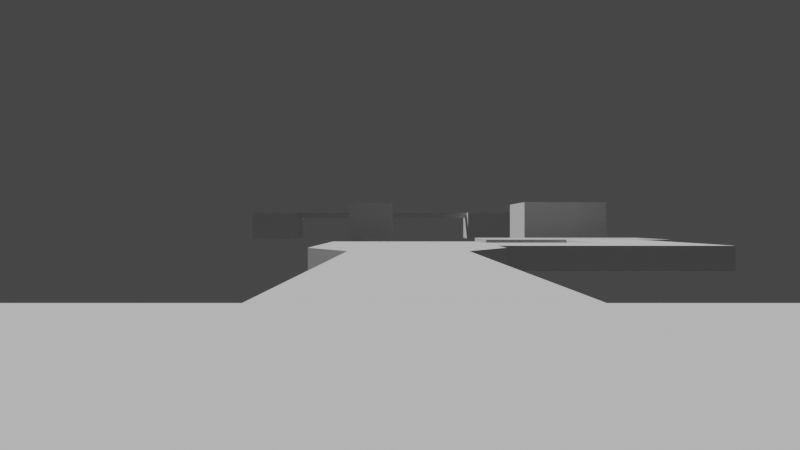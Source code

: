 # Source: courseSimpler.blend  (saved by Blender 3.3.6; exported with 4.5.12 LTS)
import bpy
from mathutils import Matrix  # noqa: F401  (used for matrix-valued properties, if any)

bpy.ops.wm.read_factory_settings(use_empty=True)
scene = bpy.context.scene
scene.name = 'Scene'

# ---- collections
col_collection = bpy.data.collections.new('Collection'); scene.collection.children.link(col_collection)
col_collection_2 = bpy.data.collections.new('Collection 2'); scene.collection.children.link(col_collection_2)

# ---- materials (node trees are filled in below, after node groups)
mat_material_001 = bpy.data.materials.new('Material.001')

# ---- material node trees
mat_material_001.use_nodes = True; mat_material_001.node_tree.nodes.clear()
_N = mat_material_001.node_tree.nodes; _L = mat_material_001.node_tree.links
n0 = _N.new('ShaderNodeBsdfPrincipled'); n0.name = 'Principled BSDF'; n0.location = (10, 300)
n0.distribution = 'GGX'
n0.subsurface_method = 'RANDOM_WALK_SKIN'
n0.inputs[3].default_value = 1.45
n0.inputs[27].default_value = (0.0, 0.0, 0.0, 1.0)
n0.inputs[28].default_value = 1.0
n1 = _N.new('ShaderNodeOutputMaterial'); n1.name = 'Material Output'; n1.location = (300, 300)
_L.new(n0.outputs[0], n1.inputs[0])
n1.is_active_output = True

# ---- world
world_world = bpy.data.worlds.new('World'); scene.world = world_world
world_world.use_nodes = True; world_world.node_tree.nodes.clear()
_N = world_world.node_tree.nodes; _L = world_world.node_tree.links
n0 = _N.new('ShaderNodeOutputWorld'); n0.name = 'World Output'; n0.location = (300, 300)
n1 = _N.new('ShaderNodeBackground'); n1.name = 'Background'; n1.location = (10, 300)
n1.inputs[0].default_value = (0.05088, 0.05088, 0.05088, 1.0)
_L.new(n1.outputs[0], n0.inputs[0])
n0.is_active_output = True
world_world.color = (0.05088, 0.05088, 0.05088)
world_world.use_sun_shadow = False
world_world.sun_shadow_jitter_overblur = 0.0

# ---- cameras
cam_camera = bpy.data.cameras.new('Camera')
cam_camera.lens = 28.0

# ---- meshes
me_cube_003 = bpy.data.meshes.new('Cube.003')
me_cube_003.from_pydata([(-1.0, -1.195, -1.0), (-1.0, -1.195, 1.0), (-1.0, 1.195, -1.0), (-1.0, 1.195, 1.0), (1.0, -1.195, -1.0), (1.0, -1.195, 1.0), (1.0, 1.195, -1.0), (1.0, 1.195, 1.0), (-0.3777, 1.195, -1.0), (0.3777, 1.195, -1.0), (0.3777, 1.195, 1.0), (-0.3777, 1.195, 1.0), (0.3777, -1.195, -1.0), (-0.3777, -1.195, -1.0), (-0.3777, -1.195, 1.0), (0.3777, -1.195, 1.0)], [], [(0, 1, 3, 2), (7, 10, 15, 5), (6, 7, 5, 4), (2, 8, 13, 0), (4, 5, 15, 12), (11, 3, 1, 14), (9, 10, 7, 6), (13, 14, 1, 0), (9, 6, 4, 12), (11, 14, 15, 10), (9, 12, 13, 8), (14, 13, 12, 15), (10, 9, 8, 11), (2, 3, 11, 8)])
_uv = me_cube_003.uv_layers.new(name='UVMap')
_uv.uv.foreach_set('vector', [0.375, 0.0, 0.625, 0.0, 0.625, 0.25, 0.375, 0.25, 0.625, 0.5, 0.7028, 0.5, 0.7028, 0.75, 0.625, 0.75, 0.375, 0.5, 0.625, 0.5, 0.625, 0.75, 0.375, 0.75, 0.125, 0.5, 0.2028, 0.5, 0.2028, 0.75, 0.125, 0.75, 0.375, 0.75, 0.625, 0.75, 0.625, 0.8278, 0.375, 0.8278, 0.7972, 0.5, 0.875, 0.5, 0.875, 0.75, 0.7972, 0.75, 0.375, 0.4222, 0.625, 0.4222, 0.625, 0.5, 0.375, 0.5, 0.375, 0.9222, 0.625, 0.9222, 0.625, 1.0, 0.375, 1.0, 0.2972, 0.5, 0.375, 0.5, 0.375, 0.75, 0.2972, 0.75, 0.7972, 0.5, 0.7972, 0.75, 0.7028, 0.75, 0.7028, 0.5, 0.2972, 0.5, 0.2972, 0.75, 0.2028, 0.75, 0.2028, 0.5, 0.625, 0.9222, 0.375, 0.9222, 0.375, 0.8278, 0.625, 0.8278, 0.625, 0.4222, 0.375, 0.4222, 0.375, 0.3278, 0.625, 0.3278, 0.375, 0.25, 0.625, 0.25, 0.625, 0.3278, 0.375, 0.3278])
me_cube_003.use_remesh_fix_poles = True
me_cube_003.use_remesh_preserve_attributes = False
me_cube_003.update()
me_cube_008 = bpy.data.meshes.new('Cube.008')
me_cube_008.from_pydata([(-3.805, -12.99, -1.0), (-3.805, -12.99, 1.0), (-3.805, 12.99, -1.0), (-3.805, 12.99, 1.0), (3.805, -12.99, -1.0), (3.805, -12.99, 1.0), (3.805, 12.99, -1.0), (3.805, 12.99, 1.0)], [], [(0, 1, 3, 2), (2, 3, 7, 6), (6, 7, 5, 4), (4, 5, 1, 0), (2, 6, 4, 0), (7, 3, 1, 5)])
_uv = me_cube_008.uv_layers.new(name='UVMap')
_uv.uv.foreach_set('vector', [0.375, 0.0, 0.625, 0.0, 0.625, 0.25, 0.375, 0.25, 0.375, 0.25, 0.625, 0.25, 0.625, 0.5, 0.375, 0.5, 0.375, 0.5, 0.625, 0.5, 0.625, 0.75, 0.375, 0.75, 0.375, 0.75, 0.625, 0.75, 0.625, 1.0, 0.375, 1.0, 0.125, 0.5, 0.375, 0.5, 0.375, 0.75, 0.125, 0.75, 0.625, 0.5, 0.875, 0.5, 0.875, 0.75, 0.625, 0.75])
me_cube_008.use_remesh_fix_poles = True
me_cube_008.use_remesh_preserve_attributes = False
me_cube_008.update()
me_cube_010 = bpy.data.meshes.new('Cube.010')
me_cube_010.from_pydata([(-7.159, 5.59, -1.0), (-7.159, 5.59, 1.0), (-3.805, 11.44, -1.0), (-3.805, 11.44, 1.0), (7.159, 5.59, -1.0), (7.159, 5.59, 1.0), (3.805, 11.44, -1.0), (3.805, 11.44, 1.0), (-7.159, -11.31, -1.0), (-7.159, -11.31, 1.0), (7.159, -11.31, 1.0), (7.159, -11.31, -1.0), (-7.159, -6.991, -1.0), (-7.159, 1.272, -1.0), (-7.159, 1.272, 1.0), (-7.159, -6.991, 1.0), (7.159, -6.991, -1.0), (7.159, 1.272, -1.0), (7.159, 1.272, 1.0), (7.159, -6.991, 1.0)], [], [(0, 1, 3, 2), (2, 3, 7, 6), (6, 7, 5, 4), (0, 4, 17, 13), (2, 6, 4, 0), (7, 3, 1, 5), (11, 10, 9, 8), (1, 0, 13, 14), (16, 19, 10, 11), (4, 5, 18, 17), (19, 15, 9, 10), (5, 1, 14, 18), (15, 12, 8, 9), (19, 16, 17, 18), (15, 19, 18, 14), (16, 12, 13, 17), (12, 15, 14, 13), (12, 16, 11, 8)])
_uv = me_cube_010.uv_layers.new(name='UVMap')
_uv.uv.foreach_set('vector', [0.375, 0.0, 0.625, 0.0, 0.625, 0.25, 0.375, 0.25, 0.375, 0.25, 0.625, 0.25, 0.625, 0.5, 0.375, 0.5, 0.375, 0.5, 0.625, 0.5, 0.625, 0.75, 0.375, 0.75, 0.125, 0.75, 0.375, 0.75, 0.375, 0.75, 0.125, 0.75, 0.125, 0.5, 0.375, 0.5, 0.375, 0.75, 0.125, 0.75, 0.625, 0.5, 0.875, 0.5, 0.875, 0.75, 0.625, 0.75, 0.375, 0.75, 0.625, 0.75, 0.625, 1.0, 0.375, 1.0, 0.625, 0.0, 0.375, 0.0, 0.375, 0.0, 0.625, 0.0, 0.375, 0.75, 0.625, 0.75, 0.625, 0.75, 0.375, 0.75, 0.375, 0.75, 0.625, 0.75, 0.625, 0.75, 0.375, 0.75, 0.625, 0.75, 0.875, 0.75, 0.875, 0.75, 0.625, 0.75, 0.625, 0.75, 0.875, 0.75, 0.875, 0.75, 0.625, 0.75, 0.625, 0.0, 0.375, 0.0, 0.375, 0.0, 0.625, 0.0, 0.625, 0.75, 0.375, 0.75, 0.375, 0.75, 0.625, 0.75, 0.875, 0.75, 0.625, 0.75, 0.625, 0.75, 0.875, 0.75, 0.375, 0.75, 0.125, 0.75, 0.125, 0.75, 0.375, 0.75, 0.375, 0.0, 0.625, 0.0, 0.625, 0.0, 0.375, 0.0, 0.125, 0.75, 0.375, 0.75, 0.375, 0.75, 0.125, 0.75])
me_cube_010.use_remesh_fix_poles = True
me_cube_010.use_remesh_preserve_attributes = False
me_cube_010.update()
me_cube_012 = bpy.data.meshes.new('Cube.012')
me_cube_012.from_pydata([(-7.67, -0.0304, -1.0), (-7.67, -0.0304, 1.0), (-7.67, 8.233, -1.0), (-7.67, 8.233, 1.0), (11.14, -0.0304, -1.0), (11.14, -0.0304, 1.0), (11.14, 8.233, -1.0), (11.14, 8.233, 1.0), (0.244, 8.233, -1.0), (0.244, 8.233, 1.0), (0.244, -0.0304, -1.0), (0.244, -0.0304, 1.0), (-7.67, -12.3, -1.0), (-7.67, -12.3, 1.0), (0.244, -12.3, 1.0), (0.244, -12.3, -1.0)], [], [(0, 1, 3, 2), (8, 9, 7, 6), (6, 7, 5, 4), (11, 1, 13, 14), (8, 6, 4, 10), (9, 3, 1, 11), (7, 9, 11, 5), (2, 8, 10, 0), (4, 5, 11, 10), (2, 3, 9, 8), (15, 14, 13, 12), (10, 11, 14, 15), (0, 10, 15, 12), (1, 0, 12, 13)])
_uv = me_cube_012.uv_layers.new(name='UVMap')
_uv.uv.foreach_set('vector', [0.375, 0.0, 0.625, 0.0, 0.625, 0.25, 0.375, 0.25, 0.375, 0.3552, 0.625, 0.3552, 0.625, 0.5, 0.375, 0.5, 0.375, 0.5, 0.625, 0.5, 0.625, 0.75, 0.375, 0.75, 0.7698, 0.75, 0.875, 0.75, 0.875, 0.75, 0.7698, 0.75, 0.2302, 0.5, 0.375, 0.5, 0.375, 0.75, 0.2302, 0.75, 0.7698, 0.5, 0.875, 0.5, 0.875, 0.75, 0.7698, 0.75, 0.625, 0.5, 0.7698, 0.5, 0.7698, 0.75, 0.625, 0.75, 0.125, 0.5, 0.2302, 0.5, 0.2302, 0.75, 0.125, 0.75, 0.375, 0.75, 0.625, 0.75, 0.625, 0.8948, 0.375, 0.8948, 0.375, 0.25, 0.625, 0.25, 0.625, 0.3552, 0.375, 0.3552, 0.375, 0.8948, 0.625, 0.8948, 0.625, 1.0, 0.375, 1.0, 0.375, 0.8948, 0.625, 0.8948, 0.625, 0.8948, 0.375, 0.8948, 0.125, 0.75, 0.2302, 0.75, 0.2302, 0.75, 0.125, 0.75, 0.625, 0.0, 0.375, 0.0, 0.375, 0.0, 0.625, 0.0])
me_cube_012.use_remesh_fix_poles = True
me_cube_012.use_remesh_preserve_attributes = False
me_cube_012.update()
me_cube_013 = bpy.data.meshes.new('Cube.013')
me_cube_013.from_pydata([(-5.249, -5.233, -1.0), (-5.249, -5.233, 1.0), (-5.249, 5.233, -1.0), (-5.249, 5.233, 1.0), (2.665, -5.233, -1.0), (2.665, -5.233, 1.0), (2.665, 5.233, -1.0), (2.665, 5.233, 1.0), (11.61, 5.233, 1.0), (11.61, 5.233, -1.0), (11.61, -5.233, -1.0), (11.61, -5.233, 1.0), (-9.02, 5.233, -1.0), (-9.02, -5.233, -1.0), (-9.02, -5.233, 1.0), (-9.02, 5.233, 1.0)], [], [(1, 3, 15, 14), (2, 3, 7, 6), (7, 5, 11, 8), (4, 5, 1, 0), (2, 6, 4, 0), (7, 3, 1, 5), (9, 8, 11, 10), (6, 7, 8, 9), (5, 4, 10, 11), (4, 6, 9, 10), (13, 14, 15, 12), (2, 0, 13, 12), (3, 2, 12, 15), (0, 1, 14, 13)])
_uv = me_cube_013.uv_layers.new(name='UVMap')
_uv.uv.foreach_set('vector', [0.875, 0.75, 0.875, 0.5, 0.875, 0.5, 0.875, 0.75, 0.375, 0.25, 0.625, 0.25, 0.625, 0.5, 0.375, 0.5, 0.625, 0.5, 0.625, 0.75, 0.625, 0.75, 0.625, 0.5, 0.375, 0.75, 0.625, 0.75, 0.625, 1.0, 0.375, 1.0, 0.125, 0.5, 0.375, 0.5, 0.375, 0.75, 0.125, 0.75, 0.625, 0.5, 0.875, 0.5, 0.875, 0.75, 0.625, 0.75, 0.375, 0.5, 0.625, 0.5, 0.625, 0.75, 0.375, 0.75, 0.375, 0.5, 0.625, 0.5, 0.625, 0.5, 0.375, 0.5, 0.625, 0.75, 0.375, 0.75, 0.375, 0.75, 0.625, 0.75, 0.375, 0.75, 0.375, 0.5, 0.375, 0.5, 0.375, 0.75, 0.375, 0.0, 0.625, 0.0, 0.625, 0.25, 0.375, 0.25, 0.125, 0.5, 0.125, 0.75, 0.125, 0.75, 0.125, 0.5, 0.625, 0.25, 0.375, 0.25, 0.375, 0.25, 0.625, 0.25, 0.375, 1.0, 0.625, 1.0, 0.625, 1.0, 0.375, 1.0])
me_cube_013.materials.append(mat_material_001)
me_cube_013.use_remesh_fix_poles = True
me_cube_013.use_remesh_preserve_attributes = False
me_cube_013.update()
me_cube_001 = bpy.data.meshes.new('Cube.001')
me_cube_001.from_pydata([(-8.418, -8.418, -1.0), (-8.418, -8.418, 6.0), (-8.418, 8.418, -1.0), (-8.418, 8.418, 6.0), (8.418, -8.418, -1.0), (8.418, -8.418, 6.0), (8.418, 8.418, -1.0), (8.418, 8.418, 6.0)], [], [(0, 1, 3, 2), (2, 3, 7, 6), (6, 7, 5, 4), (4, 5, 1, 0), (2, 6, 4, 0), (7, 3, 1, 5)])
_uv = me_cube_001.uv_layers.new(name='UVMap')
_uv.uv.foreach_set('vector', [0.375, 0.0, 0.625, 0.0, 0.625, 0.25, 0.375, 0.25, 0.375, 0.25, 0.625, 0.25, 0.625, 0.5, 0.375, 0.5, 0.375, 0.5, 0.625, 0.5, 0.625, 0.75, 0.375, 0.75, 0.375, 0.75, 0.625, 0.75, 0.625, 1.0, 0.375, 1.0, 0.125, 0.5, 0.375, 0.5, 0.375, 0.75, 0.125, 0.75, 0.625, 0.5, 0.875, 0.5, 0.875, 0.75, 0.625, 0.75])
me_cube_001.materials.append(mat_material_001)
me_cube_001.use_remesh_fix_poles = True
me_cube_001.use_remesh_preserve_attributes = False
me_cube_001.update()
me_cube_004 = bpy.data.meshes.new('Cube.004')
me_cube_004.from_pydata([(-8.418, -8.418, -1.0), (-8.418, -8.418, 6.0), (-8.418, 8.418, -1.0), (-8.418, 8.418, 6.0), (8.418, -8.418, -1.0), (8.418, -8.418, 6.0), (8.418, 8.418, -1.0), (8.418, 8.418, 6.0)], [], [(0, 1, 3, 2), (2, 3, 7, 6), (6, 7, 5, 4), (4, 5, 1, 0), (2, 6, 4, 0), (7, 3, 1, 5)])
_uv = me_cube_004.uv_layers.new(name='UVMap')
_uv.uv.foreach_set('vector', [0.375, 0.0, 0.625, 0.0, 0.625, 0.25, 0.375, 0.25, 0.375, 0.25, 0.625, 0.25, 0.625, 0.5, 0.375, 0.5, 0.375, 0.5, 0.625, 0.5, 0.625, 0.75, 0.375, 0.75, 0.375, 0.75, 0.625, 0.75, 0.625, 1.0, 0.375, 1.0, 0.125, 0.5, 0.375, 0.5, 0.375, 0.75, 0.125, 0.75, 0.625, 0.5, 0.875, 0.5, 0.875, 0.75, 0.625, 0.75])
me_cube_004.materials.append(mat_material_001)
me_cube_004.use_remesh_fix_poles = True
me_cube_004.use_remesh_preserve_attributes = False
me_cube_004.update()
me_cube_005 = bpy.data.meshes.new('Cube.005')
me_cube_005.from_pydata([(-8.418, -8.418, -1.0), (-8.418, -8.418, 6.0), (-8.418, 8.418, -1.0), (-8.418, 8.418, 6.0), (8.418, -8.418, -1.0), (8.418, -8.418, 6.0), (8.418, 8.418, -1.0), (8.418, 8.418, 6.0), (-8.418, -5.77, -1.0), (-8.418, 5.77, -1.0), (-8.418, 5.77, 6.0), (-8.418, -5.77, 6.0), (8.418, 5.77, -1.0), (8.418, -5.77, -1.0), (8.418, -5.77, 6.0), (8.418, 5.77, 6.0)], [], [(7, 3, 10, 15), (2, 3, 7, 6), (4, 5, 1, 0), (9, 10, 3, 2), (6, 7, 15, 12), (14, 11, 1, 5), (8, 13, 4, 0), (13, 14, 5, 4), (2, 6, 12, 9), (11, 14, 15, 10), (13, 8, 9, 12), (14, 13, 12, 15), (10, 9, 8, 11), (0, 1, 11, 8)])
_uv = me_cube_005.uv_layers.new(name='UVMap')
_uv.uv.foreach_set('vector', [0.625, 0.5, 0.875, 0.5, 0.875, 0.5393, 0.625, 0.5393, 0.375, 0.25, 0.625, 0.25, 0.625, 0.5, 0.375, 0.5, 0.375, 0.75, 0.625, 0.75, 0.625, 1.0, 0.375, 1.0, 0.375, 0.2107, 0.625, 0.2107, 0.625, 0.25, 0.375, 0.25, 0.375, 0.5, 0.625, 0.5, 0.625, 0.5393, 0.375, 0.5393, 0.625, 0.7107, 0.875, 0.7107, 0.875, 0.75, 0.625, 0.75, 0.125, 0.7107, 0.375, 0.7107, 0.375, 0.75, 0.125, 0.75, 0.375, 0.7107, 0.625, 0.7107, 0.625, 0.75, 0.375, 0.75, 0.125, 0.5, 0.375, 0.5, 0.375, 0.5393, 0.125, 0.5393, 0.875, 0.7107, 0.625, 0.7107, 0.625, 0.5393, 0.875, 0.5393, 0.375, 0.7107, 0.125, 0.7107, 0.125, 0.5393, 0.375, 0.5393, 0.625, 0.7107, 0.375, 0.7107, 0.375, 0.5393, 0.625, 0.5393, 0.625, 0.2107, 0.375, 0.2107, 0.375, 0.03932, 0.625, 0.03932, 0.375, 0.0, 0.625, 0.0, 0.625, 0.03932, 0.375, 0.03932])
me_cube_005.materials.append(mat_material_001)
me_cube_005.use_remesh_fix_poles = True
me_cube_005.use_remesh_preserve_attributes = False
me_cube_005.update()
me_cube_007 = bpy.data.meshes.new('Cube.007')
me_cube_007.from_pydata([(-8.418, -5.77, 4.661), (-8.418, 5.77, 4.661), (-8.418, 5.77, 6.0), (-8.418, -5.77, 6.0), (56.1, 5.77, 4.661), (56.1, -5.77, 4.661), (56.1, -5.77, 6.0), (56.1, 5.77, 6.0)], [], [(7, 4, 1, 2), (3, 6, 7, 2), (5, 0, 1, 4), (6, 5, 4, 7), (2, 1, 0, 3), (3, 0, 5, 6)])
_uv = me_cube_007.uv_layers.new(name='UVMap')
_uv.uv.foreach_set('vector', [0.625, 0.5393, 0.375, 0.5393, 0.125, 0.5393, 0.625, 0.2107, 0.875, 0.7107, 0.625, 0.7107, 0.625, 0.5393, 0.875, 0.5393, 0.375, 0.7107, 0.125, 0.7107, 0.125, 0.5393, 0.375, 0.5393, 0.625, 0.7107, 0.375, 0.7107, 0.375, 0.5393, 0.625, 0.5393, 0.625, 0.2107, 0.375, 0.2107, 0.375, 0.03932, 0.625, 0.03932, 0.625, 0.03932, 0.375, 0.03932, 0.375, 0.7107, 0.625, 0.7107])
me_cube_007.materials.append(mat_material_001)
me_cube_007.use_remesh_fix_poles = True
me_cube_007.use_remesh_preserve_attributes = False
me_cube_007.update()
me_cube_009 = bpy.data.meshes.new('Cube.009')
me_cube_009.from_pydata([(-8.418, -8.418, -1.0), (-8.418, -8.418, 6.0), (-8.418, 8.418, -1.0), (-8.418, 8.418, 6.0), (8.418, -8.418, -1.0), (8.418, -8.418, 6.0), (8.418, 8.418, -1.0), (8.418, 8.418, 6.0), (-8.418, -5.77, -1.0), (-8.418, 5.77, -1.0), (-8.418, 5.77, 6.0), (-8.418, -5.77, 6.0), (8.418, 5.77, -1.0), (8.418, -5.77, -1.0), (8.418, -5.77, 6.0), (8.418, 5.77, 6.0)], [], [(7, 3, 10, 15), (2, 3, 7, 6), (4, 5, 1, 0), (9, 10, 3, 2), (6, 7, 15, 12), (14, 11, 1, 5), (8, 13, 4, 0), (13, 14, 5, 4), (2, 6, 12, 9), (11, 14, 15, 10), (13, 8, 9, 12), (14, 13, 12, 15), (10, 9, 8, 11), (0, 1, 11, 8)])
_uv = me_cube_009.uv_layers.new(name='UVMap')
_uv.uv.foreach_set('vector', [0.625, 0.5, 0.875, 0.5, 0.875, 0.5393, 0.625, 0.5393, 0.375, 0.25, 0.625, 0.25, 0.625, 0.5, 0.375, 0.5, 0.375, 0.75, 0.625, 0.75, 0.625, 1.0, 0.375, 1.0, 0.375, 0.2107, 0.625, 0.2107, 0.625, 0.25, 0.375, 0.25, 0.375, 0.5, 0.625, 0.5, 0.625, 0.5393, 0.375, 0.5393, 0.625, 0.7107, 0.875, 0.7107, 0.875, 0.75, 0.625, 0.75, 0.125, 0.7107, 0.375, 0.7107, 0.375, 0.75, 0.125, 0.75, 0.375, 0.7107, 0.625, 0.7107, 0.625, 0.75, 0.375, 0.75, 0.125, 0.5, 0.375, 0.5, 0.375, 0.5393, 0.125, 0.5393, 0.875, 0.7107, 0.625, 0.7107, 0.625, 0.5393, 0.875, 0.5393, 0.375, 0.7107, 0.125, 0.7107, 0.125, 0.5393, 0.375, 0.5393, 0.625, 0.7107, 0.375, 0.7107, 0.375, 0.5393, 0.625, 0.5393, 0.625, 0.2107, 0.375, 0.2107, 0.375, 0.03932, 0.625, 0.03932, 0.375, 0.0, 0.625, 0.0, 0.625, 0.03932, 0.375, 0.03932])
me_cube_009.materials.append(mat_material_001)
me_cube_009.use_remesh_fix_poles = True
me_cube_009.use_remesh_preserve_attributes = False
me_cube_009.update()
me_cube_002 = bpy.data.meshes.new('Cube.002')
me_cube_002.from_pydata([(-1.0, -1.0, -1.0), (-1.0, -1.0, 1.0), (-1.0, 1.0, -1.0), (-1.0, 1.0, 1.0), (1.0, -1.0, -1.0), (1.0, -1.0, 1.0), (1.0, 1.0, -1.0), (1.0, 1.0, 1.0)], [], [(0, 1, 3, 2), (2, 3, 7, 6), (6, 7, 5, 4), (4, 5, 1, 0), (2, 6, 4, 0), (7, 3, 1, 5)])
_uv = me_cube_002.uv_layers.new(name='UVMap')
_uv.uv.foreach_set('vector', [0.375, 0.0, 0.625, 0.0, 0.625, 0.25, 0.375, 0.25, 0.375, 0.25, 0.625, 0.25, 0.625, 0.5, 0.375, 0.5, 0.375, 0.5, 0.625, 0.5, 0.625, 0.75, 0.375, 0.75, 0.375, 0.75, 0.625, 0.75, 0.625, 1.0, 0.375, 1.0, 0.125, 0.5, 0.375, 0.5, 0.375, 0.75, 0.125, 0.75, 0.625, 0.5, 0.875, 0.5, 0.875, 0.75, 0.625, 0.75])
me_cube_002.update()

# ---- objects
ob_start = bpy.data.objects.new('START', me_cube_003)
ob_spinbridge = bpy.data.objects.new('spinbridge', me_cube_008)
ob_startelbow = bpy.data.objects.new('startelbow', me_cube_010)
ob_elbowspin = bpy.data.objects.new('elbowSpin', me_cube_012)
ob_key_portal = bpy.data.objects.new('key+portal', me_cube_013)
ob_transportstart = bpy.data.objects.new('transportStart', me_cube_001)
ob_portalexit = bpy.data.objects.new('portalexit', me_cube_004)
ob_transportend = bpy.data.objects.new('transportEnd', me_cube_005)
ob_transportendbridge = bpy.data.objects.new('transportEndBridge', me_cube_007)
ob_end = bpy.data.objects.new('END', me_cube_009)
ob_ref = bpy.data.objects.new('Ref', me_cube_002)
ob_camera = bpy.data.objects.new('Camera', cam_camera)
ob_empty = bpy.data.objects.new('Empty', None)

# ---- transforms, parenting, visibility, modifiers, constraints
ob_start.location = (21.14, 35.8, 0.0)
ob_start.scale = (10.07, 10.07, 1.0)
ob_spinbridge.location = (21.14, 10.77, 0.0)
ob_startelbow.location = (21.14, -13.66, 0.0)
ob_elbowspin.location = (2.84, -20.62, 3.776e-09)
ob_key_portal.location = (0.4195, -38.16, 0.0)
ob_transportstart.location = (-2.599, -60.68, 0.0)
ob_transportstart.scale = (0.7129, 0.7129, 1.0)
ob_portalexit.location = (26.16, -60.68, 0.0)
ob_portalexit.scale = (0.3861, 0.3861, 1.0)
ob_transportend.location = (-2.599, -136.9, 0.0)
ob_transportend.scale = (0.7129, 0.7129, 1.0)
ob_transportendbridge.location = (9.404, -136.9, 0.0)
ob_transportendbridge.scale = (0.7129, 0.3861, 1.0)
ob_end.location = (55.4, -136.9, 0.0)
ob_end.scale = (0.7129, 0.7129, 1.0)
ob_ref.location = (21.79, 37.0, 2.009)
ob_ref.scale = (0.25, 0.25, 0.9)
ob_camera.parent = ob_ref
ob_camera.matrix_parent_inverse = Matrix(((4.0, -0.0, 0.0, -87.15), (-0.0, 4.0, -0.0, -146.6), (0.0, -0.0, 1.111, -2.232), (-0.0, 0.0, -0.0, 1.0)))
ob_camera.location = (21.64, 36.39, 2.625)
ob_camera.rotation_euler = (1.571, 0.0, 3.142)
ob_camera.scale = (1.335, 1.335, 1.335)
ob_empty.location = (-2.121, -4.703, -2.653)
ob_empty.scale = (25.87, 25.87, 25.87)
ob_empty.empty_display_type = 'IMAGE'
ob_empty.empty_display_size = 5.0

# ---- collection membership
col_collection.objects.link(ob_start)
col_collection.objects.link(ob_spinbridge)
col_collection.objects.link(ob_startelbow)
col_collection.objects.link(ob_elbowspin)
col_collection.objects.link(ob_key_portal)
col_collection.objects.link(ob_transportstart)
col_collection.objects.link(ob_portalexit)
col_collection.objects.link(ob_transportend)
col_collection.objects.link(ob_transportendbridge)
col_collection.objects.link(ob_end)
col_collection_2.objects.link(ob_ref)
col_collection_2.objects.link(ob_camera)
col_collection_2.objects.link(ob_empty)

# ---- scene / render settings (as saved in the file)
scene.camera = ob_camera
scene.frame_start = 1; scene.frame_end = 250; scene.frame_set(48)
scene.render.engine = 'CYCLES'
scene.cycles.use_denoising = False
scene.cycles.samples = 128
scene.cycles.sampling_pattern = 'TABULATED_SOBOL'
scene.cycles.use_adaptive_sampling = False
scene.cycles.use_light_tree = False
scene.view_settings.view_transform = 'Filmic'
bpy.context.view_layer.update()

# ---- added for rendering (the .blend has no usable light): sun
light_auto_sun = bpy.data.lights.new('AutoSun', 'SUN')
light_auto_sun.energy = 3.0
light_auto_sun.angle = 0.0523599
ob_auto_sun = bpy.data.objects.new('AutoSun', light_auto_sun)
scene.collection.objects.link(ob_auto_sun)
ob_auto_sun.rotation_euler = (0.872665, 0.174533, 0.523599)
bpy.context.view_layer.update()
